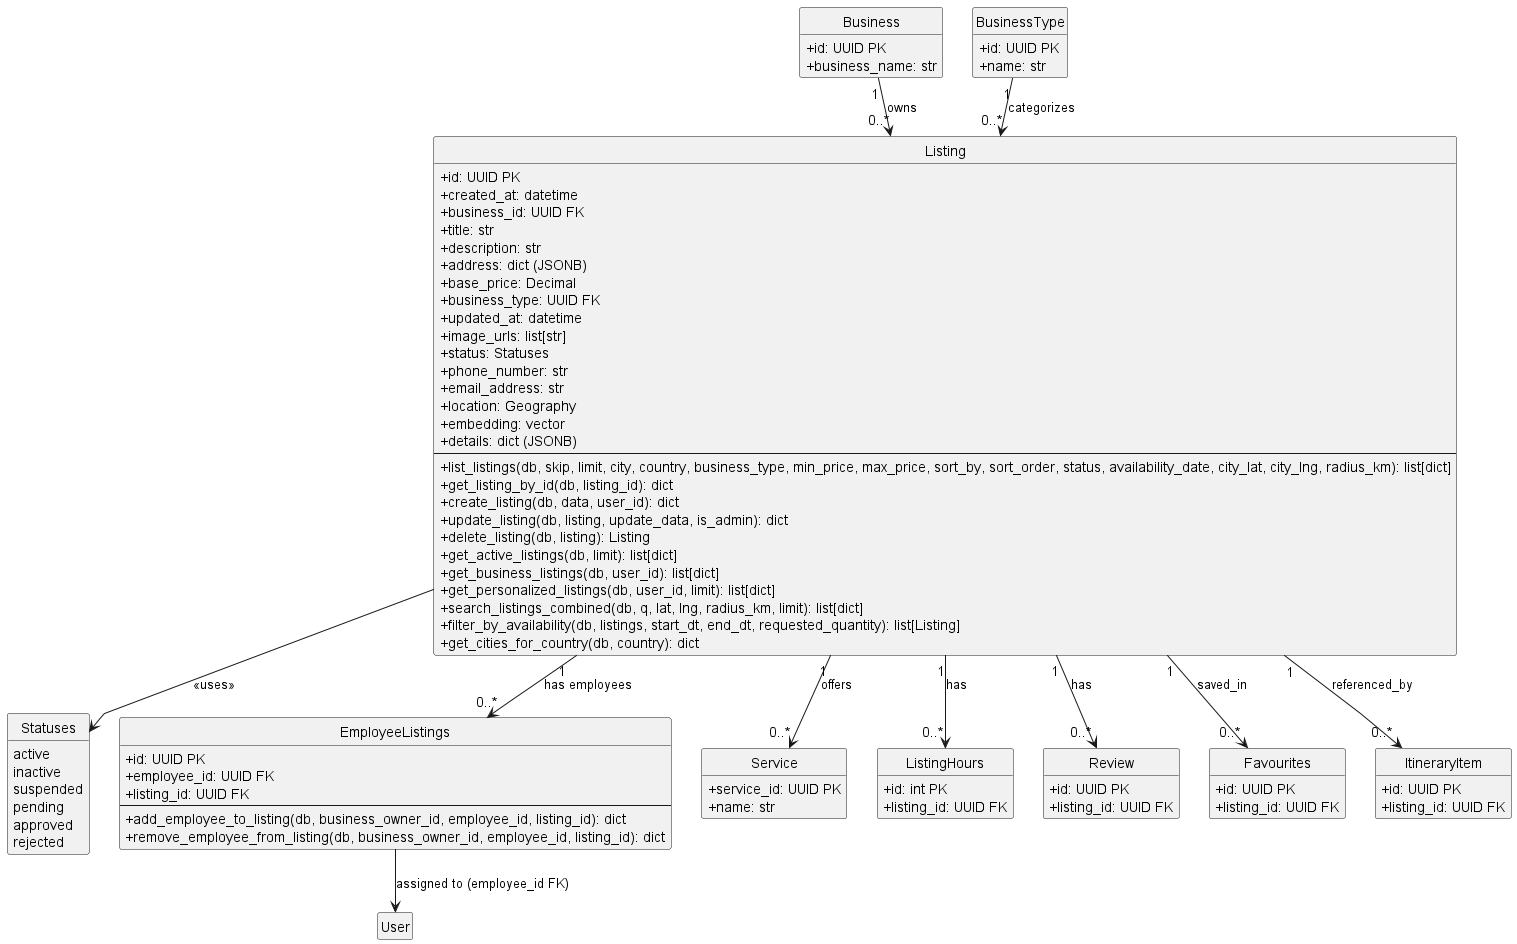

The diagram above was rendered by PlantUML. Its source (embedded in the PNG):
@startuml ListingsModule

top to bottom direction

skinparam linetype polyline
skinparam ranksep 40
skinparam nodesep 30
skinparam classAttributeIconSize 0

hide empty members
hide circle

' =========================
' LISTINGS MODULE - MODELS WITH OPERATIONS
' =========================

class Listing {
    +id: UUID PK
    +created_at: datetime
    +business_id: UUID FK
    +title: str
    +description: str
    +address: dict (JSONB)
    +base_price: Decimal
    +business_type: UUID FK
    +updated_at: datetime
    +image_urls: list[str]
    +status: Statuses
    +phone_number: str
    +email_address: str
    +location: Geography
    +embedding: vector
    +details: dict (JSONB)
    --
    +list_listings(db, skip, limit, city, country, business_type, min_price, max_price, sort_by, sort_order, status, availability_date, city_lat, city_lng, radius_km): list[dict]
    +get_listing_by_id(db, listing_id): dict
    +create_listing(db, data, user_id): dict
    +update_listing(db, listing, update_data, is_admin): dict
    +delete_listing(db, listing): Listing
    +get_active_listings(db, limit): list[dict]
    +get_business_listings(db, user_id): list[dict]
    +get_personalized_listings(db, user_id, limit): list[dict]
    +search_listings_combined(db, q, lat, lng, radius_km, limit): list[dict]
    +filter_by_availability(db, listings, start_dt, end_dt, requested_quantity): list[Listing]
    +get_cities_for_country(db, country): dict
}

enum Statuses {
    active
    inactive
    suspended
    pending
    approved
    rejected
}

class EmployeeListings {
    +id: UUID PK
    +employee_id: UUID FK
    +listing_id: UUID FK
    --
    +add_employee_to_listing(db, business_owner_id, employee_id, listing_id): dict
    +remove_employee_from_listing(db, business_owner_id, employee_id, listing_id): dict
}

' =========================
' CROSS-MODULE RELATIONSHIPS
' =========================

' Business (from businesses module) - Owns this listing
class Business {
    +id: UUID PK
    +business_name: str
}

' BusinessType (from businesses module) - Categorizes listing
class BusinessType {
    +id: UUID PK
    +name: str
}

' Service (from services module) - Offered by listing
class Service {
    +service_id: UUID PK
    +name: str
}

' ListingHours (from availability module) - Operating hours
class ListingHours {
    +id: int PK
    +listing_id: UUID FK
}

' Review (from reviews module) - For this listing
class Review {
    +id: UUID PK
    +listing_id: UUID FK
}

' Favourites (from favourites module) - Saved listing
class Favourites {
    +id: UUID PK
    +listing_id: UUID FK
}

' ItineraryItem (from itineraries module) - References this listing
class ItineraryItem {
    +id: UUID PK
    +listing_id: UUID FK
}

' =========================
' CROSS-MODULE RELATIONSHIPS
' =========================

' Business owns Listing (1-to-many)
Business "1" --> "0..*" Listing : owns

' BusinessType categorizes Listing (1-to-many)
BusinessType "1" --> "0..*" Listing : categorizes

' Listing uses Statuses enum
Listing --> Statuses : <<uses>>

' Listing has Employees via junction table
Listing "1" --> "0..*" EmployeeListings : has employees
EmployeeListings --> User : assigned to (employee_id FK)

' Listing offers Services (1-to-many)
Listing "1" --> "0..*" Service : offers

' Listing has Operating Hours (1-to-many)
Listing "1" --> "0..*" ListingHours : has

' Listing has Reviews (1-to-many)
Listing "1" --> "0..*" Review : has

' Listing is saved in Favourites (1-to-many)
Listing "1" --> "0..*" Favourites : saved_in

' Listing is referenced by ItineraryItems (1-to-many)
Listing "1" --> "0..*" ItineraryItem : referenced_by

@enduml